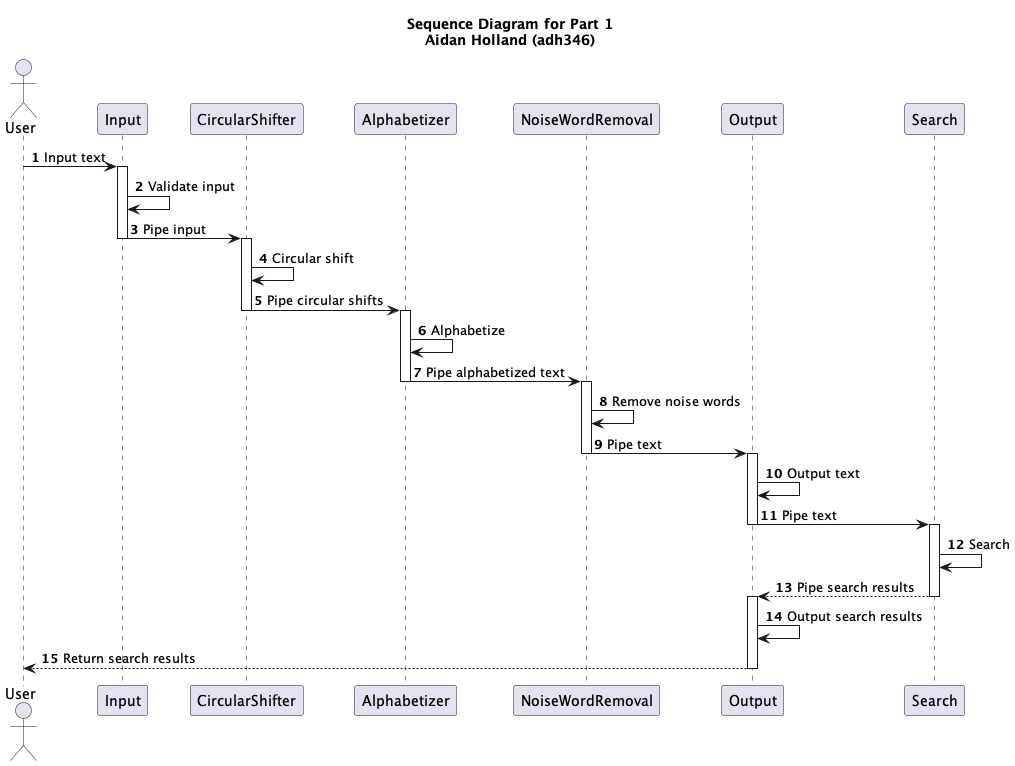

The diagram above was rendered by PlantUML. Its source (embedded in the PNG):
@startuml SE 311 - Assignment 2 Part 1

title
  Sequence Diagram for Part 1
  Aidan Holland (adh346)
endtitle

'https://plantuml.com/sequence-diagram

autonumber

actor User
participant Input
participant CircularShifter
participant Alphabetizer
participant NoiseWordRemoval
participant Output
participant Search

User -> Input: Input text
activate Input
Input -> Input: Validate input
Input -> CircularShifter: Pipe input
deactivate Input
activate CircularShifter
CircularShifter -> CircularShifter: Circular shift
CircularShifter -> Alphabetizer: Pipe circular shifts
deactivate CircularShifter
activate Alphabetizer
Alphabetizer -> Alphabetizer: Alphabetize
Alphabetizer -> NoiseWordRemoval: Pipe alphabetized text
deactivate Alphabetizer
activate NoiseWordRemoval
NoiseWordRemoval -> NoiseWordRemoval: Remove noise words
NoiseWordRemoval -> Output: Pipe text
deactivate NoiseWordRemoval
activate Output
Output -> Output: Output text
Output -> Search: Pipe text
deactivate Output
activate Search
Search -> Search: Search
Output <-- Search: Pipe search results
deactivate Search
activate Output
Output -> Output: Output search results
User <-- Output: Return search results
deactivate Output

@enduml